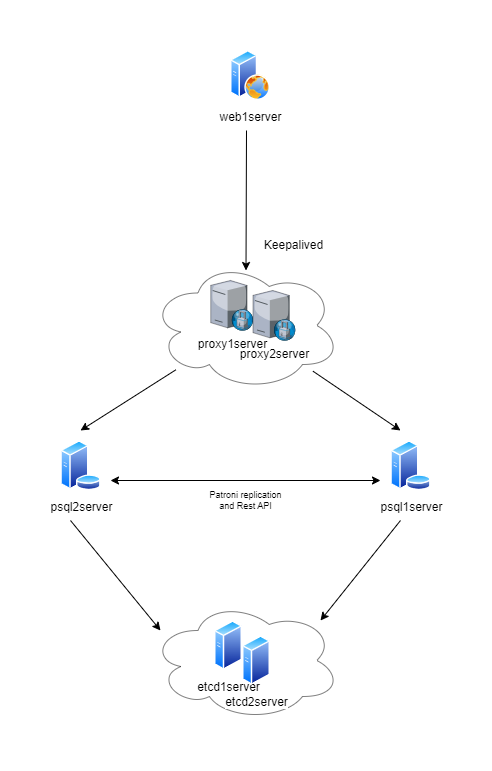

The diagram above was exported from draw.io. Its source (the exported page's mxGraphModel, read from the mxfile embedded in the PNG):
<mxGraphModel dx="1036" dy="702" grid="1" gridSize="10" guides="1" tooltips="1" connect="1" arrows="1" fold="1" page="1" pageScale="1" pageWidth="827" pageHeight="1169" math="0" shadow="0">
  <root>
    <mxCell id="0" />
    <mxCell id="1" parent="0" />
    <mxCell id="7g2PUq22cgRGTV9KjX_l-3" value="" style="ellipse;shape=cloud;whiteSpace=wrap;html=1;opacity=50;" vertex="1" parent="1">
      <mxGeometry x="280" y="260" width="190" height="130" as="geometry" />
    </mxCell>
    <mxCell id="7g2PUq22cgRGTV9KjX_l-1" value="" style="ellipse;shape=cloud;whiteSpace=wrap;html=1;opacity=50;" vertex="1" parent="1">
      <mxGeometry x="280" y="600" width="190" height="120" as="geometry" />
    </mxCell>
    <mxCell id="31iXrcUyQaUYVPgQB-9m-1" value="web1server" style="image;aspect=fixed;perimeter=ellipsePerimeter;html=1;align=center;shadow=0;dashed=0;spacingTop=3;image=img/lib/active_directory/web_server.svg;" parent="1" vertex="1">
      <mxGeometry x="360" y="50" width="40" height="50" as="geometry" />
    </mxCell>
    <mxCell id="31iXrcUyQaUYVPgQB-9m-3" value="proxy1server" style="verticalLabelPosition=bottom;sketch=0;aspect=fixed;html=1;verticalAlign=top;strokeColor=none;align=center;outlineConnect=0;shape=mxgraph.citrix.proxy_server;" parent="1" vertex="1">
      <mxGeometry x="340.25" y="280" width="42.5" height="50" as="geometry" />
    </mxCell>
    <mxCell id="31iXrcUyQaUYVPgQB-9m-4" value="&lt;div&gt;proxy2server&lt;/div&gt;" style="verticalLabelPosition=bottom;sketch=0;aspect=fixed;html=1;verticalAlign=top;strokeColor=none;align=center;outlineConnect=0;shape=mxgraph.citrix.proxy_server;" parent="1" vertex="1">
      <mxGeometry x="382.5" y="290" width="42.5" height="50" as="geometry" />
    </mxCell>
    <mxCell id="31iXrcUyQaUYVPgQB-9m-5" value="&lt;div&gt;Keepalived&lt;/div&gt;" style="text;html=1;align=center;verticalAlign=middle;resizable=0;points=[];autosize=1;strokeColor=none;fillColor=none;" parent="1" vertex="1">
      <mxGeometry x="382.5" y="230" width="80" height="30" as="geometry" />
    </mxCell>
    <mxCell id="31iXrcUyQaUYVPgQB-9m-9" value="" style="endArrow=classic;html=1;rounded=0;" parent="1" edge="1">
      <mxGeometry width="50" height="50" relative="1" as="geometry">
        <mxPoint x="376" y="130" as="sourcePoint" />
        <mxPoint x="375.5" y="270" as="targetPoint" />
      </mxGeometry>
    </mxCell>
    <mxCell id="31iXrcUyQaUYVPgQB-9m-10" value="psql1server" style="image;aspect=fixed;perimeter=ellipsePerimeter;html=1;align=center;shadow=0;dashed=0;spacingTop=3;image=img/lib/active_directory/database_server.svg;" parent="1" vertex="1">
      <mxGeometry x="520" y="440" width="41" height="50" as="geometry" />
    </mxCell>
    <mxCell id="31iXrcUyQaUYVPgQB-9m-11" value="psql2&lt;span style=&quot;background-color: light-dark(#ffffff, var(--ge-dark-color, #121212)); color: light-dark(rgb(0, 0, 0), rgb(255, 255, 255));&quot;&gt;server&lt;/span&gt;" style="image;aspect=fixed;perimeter=ellipsePerimeter;html=1;align=center;shadow=0;dashed=0;spacingTop=3;image=img/lib/active_directory/database_server.svg;" parent="1" vertex="1">
      <mxGeometry x="190" y="440" width="41" height="50" as="geometry" />
    </mxCell>
    <mxCell id="31iXrcUyQaUYVPgQB-9m-14" value="" style="endArrow=classic;startArrow=classic;html=1;rounded=0;" parent="1" edge="1">
      <mxGeometry width="50" height="50" relative="1" as="geometry">
        <mxPoint x="240" y="480" as="sourcePoint" />
        <mxPoint x="510" y="480" as="targetPoint" />
      </mxGeometry>
    </mxCell>
    <mxCell id="31iXrcUyQaUYVPgQB-9m-15" value="Patroni replication&lt;div&gt;and Rest API&lt;/div&gt;" style="text;html=1;align=center;verticalAlign=middle;resizable=0;points=[];autosize=1;strokeColor=none;fillColor=none;rotation=0;fontSize=9;" parent="1" vertex="1">
      <mxGeometry x="325" y="480" width="100" height="40" as="geometry" />
    </mxCell>
    <mxCell id="31iXrcUyQaUYVPgQB-9m-17" value="" style="endArrow=classic;html=1;rounded=0;" parent="1" edge="1" source="7g2PUq22cgRGTV9KjX_l-3">
      <mxGeometry width="50" height="50" relative="1" as="geometry">
        <mxPoint x="280" y="320" as="sourcePoint" />
        <mxPoint x="210" y="430" as="targetPoint" />
        <Array as="points" />
      </mxGeometry>
    </mxCell>
    <mxCell id="31iXrcUyQaUYVPgQB-9m-18" value="etcd1server" style="image;aspect=fixed;perimeter=ellipsePerimeter;html=1;align=center;shadow=0;dashed=0;spacingTop=3;image=img/lib/active_directory/generic_server.svg;" parent="1" vertex="1">
      <mxGeometry x="344" y="620" width="28" height="50" as="geometry" />
    </mxCell>
    <mxCell id="31iXrcUyQaUYVPgQB-9m-19" value="&lt;div&gt;&lt;span style=&quot;background-color: light-dark(#ffffff, var(--ge-dark-color, #121212)); color: light-dark(rgb(0, 0, 0), rgb(255, 255, 255));&quot;&gt;etcd2&lt;/span&gt;&lt;span style=&quot;background-color: light-dark(#ffffff, var(--ge-dark-color, #121212)); color: light-dark(rgb(0, 0, 0), rgb(255, 255, 255));&quot;&gt;server&lt;/span&gt;&lt;/div&gt;" style="image;aspect=fixed;perimeter=ellipsePerimeter;html=1;align=center;shadow=0;dashed=0;spacingTop=3;image=img/lib/active_directory/generic_server.svg;" parent="1" vertex="1">
      <mxGeometry x="372" y="635" width="28.000000000000004" height="50" as="geometry" />
    </mxCell>
    <mxCell id="ek-1pJxSEhNHHzBKIQp1-3" value="" style="endArrow=classic;html=1;rounded=0;" parent="1" edge="1">
      <mxGeometry width="50" height="50" relative="1" as="geometry">
        <mxPoint x="200" y="520" as="sourcePoint" />
        <mxPoint x="290" y="630" as="targetPoint" />
        <Array as="points" />
      </mxGeometry>
    </mxCell>
    <mxCell id="ek-1pJxSEhNHHzBKIQp1-5" value="" style="endArrow=classic;html=1;rounded=0;" parent="1" edge="1" source="7g2PUq22cgRGTV9KjX_l-3">
      <mxGeometry width="50" height="50" relative="1" as="geometry">
        <mxPoint x="480" y="360" as="sourcePoint" />
        <mxPoint x="530" y="430" as="targetPoint" />
        <Array as="points" />
      </mxGeometry>
    </mxCell>
    <mxCell id="7g2PUq22cgRGTV9KjX_l-2" value="" style="endArrow=classic;html=1;rounded=0;" edge="1" parent="1">
      <mxGeometry width="50" height="50" relative="1" as="geometry">
        <mxPoint x="530" y="520" as="sourcePoint" />
        <mxPoint x="450" y="620" as="targetPoint" />
        <Array as="points" />
      </mxGeometry>
    </mxCell>
  </root>
</mxGraphModel>